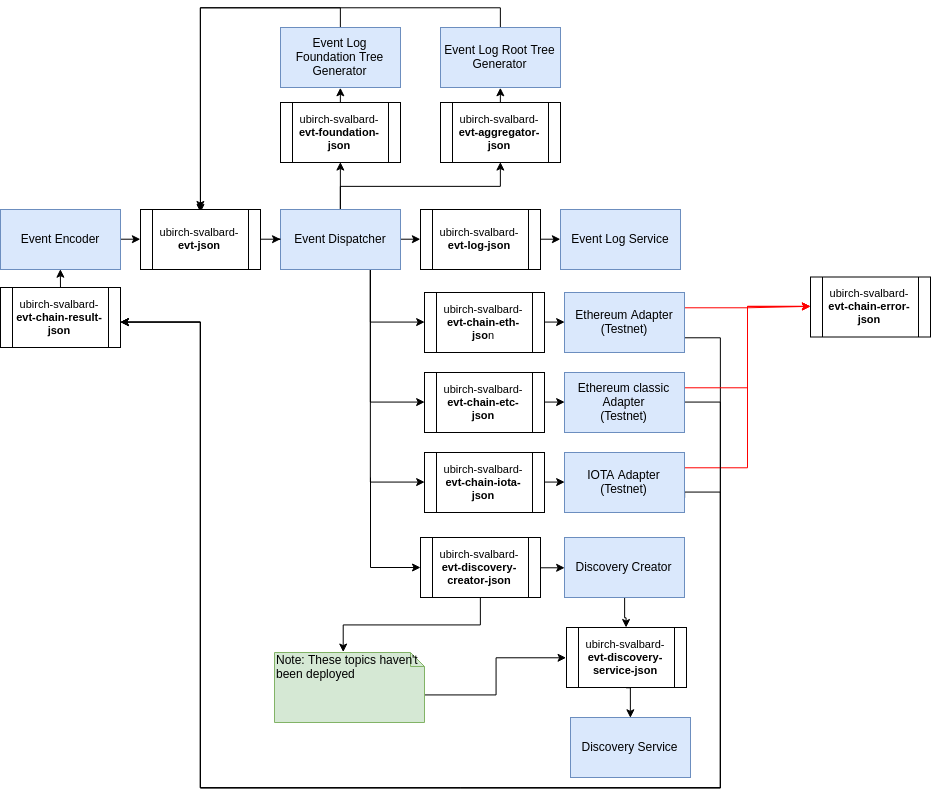

The diagram above was exported from draw.io. Its source (the exported page's mxGraphModel, read from the mxfile embedded in the PNG):
<mxGraphModel dx="2743" dy="1724" grid="1" gridSize="10" guides="1" tooltips="1" connect="1" arrows="1" fold="1" page="1" pageScale="1" pageWidth="1169" pageHeight="827" math="0" shadow="0">
  <root>
    <mxCell id="0" />
    <mxCell id="1" parent="0" />
    <mxCell id="2" style="edgeStyle=orthogonalEdgeStyle;rounded=0;orthogonalLoop=1;jettySize=auto;html=1;exitX=1;exitY=0.5;exitDx=0;exitDy=0;entryX=0;entryY=0.5;entryDx=0;entryDy=0;" edge="1" source="3" target="25" parent="1">
      <mxGeometry relative="1" as="geometry" />
    </mxCell>
    <mxCell id="3" value="Event Encoder" style="rounded=0;whiteSpace=wrap;html=1;fillColor=#dae8fc;strokeColor=#6c8ebf;" vertex="1" parent="1">
      <mxGeometry x="30" y="-388" width="120" height="60" as="geometry" />
    </mxCell>
    <mxCell id="4" style="edgeStyle=orthogonalEdgeStyle;rounded=0;orthogonalLoop=1;jettySize=auto;html=1;exitX=0.5;exitY=0;exitDx=0;exitDy=0;entryX=0.5;entryY=1;entryDx=0;entryDy=0;strokeColor=#000000;" edge="1" source="10" target="27" parent="1">
      <mxGeometry relative="1" as="geometry" />
    </mxCell>
    <mxCell id="5" style="edgeStyle=orthogonalEdgeStyle;rounded=0;orthogonalLoop=1;jettySize=auto;html=1;exitX=0.5;exitY=0;exitDx=0;exitDy=0;entryX=0.5;entryY=1;entryDx=0;entryDy=0;strokeColor=#000000;" edge="1" source="10" target="29" parent="1">
      <mxGeometry relative="1" as="geometry" />
    </mxCell>
    <mxCell id="6" style="edgeStyle=orthogonalEdgeStyle;rounded=0;orthogonalLoop=1;jettySize=auto;html=1;exitX=0.75;exitY=1;exitDx=0;exitDy=0;entryX=0;entryY=0.5;entryDx=0;entryDy=0;strokeColor=#000000;" edge="1" source="10" target="31" parent="1">
      <mxGeometry relative="1" as="geometry" />
    </mxCell>
    <mxCell id="7" style="edgeStyle=orthogonalEdgeStyle;rounded=0;orthogonalLoop=1;jettySize=auto;html=1;exitX=0.75;exitY=1;exitDx=0;exitDy=0;entryX=0;entryY=0.5;entryDx=0;entryDy=0;strokeColor=#000000;" edge="1" source="10" target="36" parent="1">
      <mxGeometry relative="1" as="geometry" />
    </mxCell>
    <mxCell id="8" style="edgeStyle=orthogonalEdgeStyle;rounded=0;orthogonalLoop=1;jettySize=auto;html=1;exitX=0.75;exitY=1;exitDx=0;exitDy=0;entryX=0;entryY=0.5;entryDx=0;entryDy=0;strokeColor=#000000;" edge="1" source="10" target="38" parent="1">
      <mxGeometry relative="1" as="geometry" />
    </mxCell>
    <mxCell id="9" style="edgeStyle=orthogonalEdgeStyle;rounded=0;orthogonalLoop=1;jettySize=auto;html=1;exitX=1;exitY=0.5;exitDx=0;exitDy=0;entryX=0;entryY=0.5;entryDx=0;entryDy=0;strokeColor=#000000;" edge="1" source="10" target="40" parent="1">
      <mxGeometry relative="1" as="geometry" />
    </mxCell>
    <mxCell id="10" value="Event Dispatcher" style="rounded=0;whiteSpace=wrap;html=1;fillColor=#dae8fc;strokeColor=#6c8ebf;" vertex="1" parent="1">
      <mxGeometry x="310" y="-388" width="120" height="60" as="geometry" />
    </mxCell>
    <mxCell id="11" value="Event Log Service" style="rounded=0;whiteSpace=wrap;html=1;fillColor=#dae8fc;strokeColor=#6c8ebf;" vertex="1" parent="1">
      <mxGeometry x="590" y="-388" width="120" height="60" as="geometry" />
    </mxCell>
    <mxCell id="12" style="edgeStyle=orthogonalEdgeStyle;rounded=0;orthogonalLoop=1;jettySize=auto;html=1;exitX=0.5;exitY=0;exitDx=0;exitDy=0;strokeColor=#000000;" edge="1" source="13" target="25" parent="1">
      <mxGeometry relative="1" as="geometry" />
    </mxCell>
    <mxCell id="13" value="Event Log Foundation Tree Generator" style="rounded=0;whiteSpace=wrap;html=1;fillColor=#dae8fc;strokeColor=#6c8ebf;" vertex="1" parent="1">
      <mxGeometry x="310" y="-570" width="120" height="60" as="geometry" />
    </mxCell>
    <mxCell id="14" style="edgeStyle=orthogonalEdgeStyle;rounded=0;orthogonalLoop=1;jettySize=auto;html=1;exitX=0.5;exitY=0;exitDx=0;exitDy=0;strokeColor=#000000;" edge="1" source="15" parent="1">
      <mxGeometry relative="1" as="geometry">
        <mxPoint x="230" y="-385" as="targetPoint" />
      </mxGeometry>
    </mxCell>
    <mxCell id="15" value="Event Log Root Tree Generator" style="rounded=0;whiteSpace=wrap;html=1;fillColor=#dae8fc;strokeColor=#6c8ebf;" vertex="1" parent="1">
      <mxGeometry x="470" y="-570" width="120" height="60" as="geometry" />
    </mxCell>
    <mxCell id="16" style="edgeStyle=orthogonalEdgeStyle;rounded=0;orthogonalLoop=1;jettySize=auto;html=1;exitX=1;exitY=0.75;exitDx=0;exitDy=0;entryX=1;entryY=0.5;entryDx=0;entryDy=0;strokeColor=#000000;" edge="1" source="18" parent="1">
      <mxGeometry relative="1" as="geometry">
        <Array as="points">
          <mxPoint x="750" y="-260" />
          <mxPoint x="750" y="190" />
          <mxPoint x="230" y="190" />
          <mxPoint x="230" y="-275" />
        </Array>
        <mxPoint x="149.85714285714312" y="-275.42857142857133" as="targetPoint" />
      </mxGeometry>
    </mxCell>
    <mxCell id="17" style="edgeStyle=orthogonalEdgeStyle;rounded=0;orthogonalLoop=1;jettySize=auto;html=1;exitX=1;exitY=0.25;exitDx=0;exitDy=0;entryX=0;entryY=0.5;entryDx=0;entryDy=0;strokeColor=#FF0000;" edge="1" source="18" target="42" parent="1">
      <mxGeometry relative="1" as="geometry" />
    </mxCell>
    <mxCell id="18" value="Ethereum Adapter&lt;br&gt;(Testnet)" style="rounded=0;whiteSpace=wrap;html=1;fillColor=#dae8fc;strokeColor=#6c8ebf;" vertex="1" parent="1">
      <mxGeometry x="594" y="-305" width="120" height="60" as="geometry" />
    </mxCell>
    <mxCell id="19" style="edgeStyle=orthogonalEdgeStyle;rounded=0;orthogonalLoop=1;jettySize=auto;html=1;exitX=1;exitY=0.75;exitDx=0;exitDy=0;entryX=1;entryY=0.5;entryDx=0;entryDy=0;strokeColor=#000000;" edge="1" source="21" parent="1">
      <mxGeometry relative="1" as="geometry">
        <Array as="points">
          <mxPoint x="714" y="-105" />
          <mxPoint x="750" y="-105" />
          <mxPoint x="750" y="190" />
          <mxPoint x="230" y="190" />
          <mxPoint x="230" y="-275" />
        </Array>
        <mxPoint x="149.85714285714312" y="-275.42857142857133" as="targetPoint" />
      </mxGeometry>
    </mxCell>
    <mxCell id="20" style="edgeStyle=orthogonalEdgeStyle;rounded=0;orthogonalLoop=1;jettySize=auto;html=1;exitX=1;exitY=0.25;exitDx=0;exitDy=0;strokeColor=#FF0000;entryX=0;entryY=0.5;entryDx=0;entryDy=0;" edge="1" source="21" target="42" parent="1">
      <mxGeometry relative="1" as="geometry">
        <mxPoint x="760" y="-300" as="targetPoint" />
      </mxGeometry>
    </mxCell>
    <mxCell id="21" value="IOTA Adapter&lt;br&gt;(Testnet)" style="rounded=0;whiteSpace=wrap;html=1;fillColor=#dae8fc;strokeColor=#6c8ebf;" vertex="1" parent="1">
      <mxGeometry x="594" y="-145" width="120" height="60" as="geometry" />
    </mxCell>
    <mxCell id="22" value="Discovery Service" style="rounded=0;whiteSpace=wrap;html=1;fillColor=#dae8fc;strokeColor=#6c8ebf;" vertex="1" parent="1">
      <mxGeometry x="600" y="120" width="120" height="60" as="geometry" />
    </mxCell>
    <mxCell id="23" style="edgeStyle=orthogonalEdgeStyle;rounded=0;orthogonalLoop=1;jettySize=auto;html=1;exitX=0.5;exitY=0;exitDx=0;exitDy=0;strokeColor=#000000;entryX=0.5;entryY=1;entryDx=0;entryDy=0;" edge="1" target="3" parent="1">
      <mxGeometry relative="1" as="geometry">
        <mxPoint x="90" y="-421" as="targetPoint" />
        <mxPoint x="90" y="-305" as="sourcePoint" />
      </mxGeometry>
    </mxCell>
    <mxCell id="24" style="edgeStyle=orthogonalEdgeStyle;rounded=0;orthogonalLoop=1;jettySize=auto;html=1;exitX=1;exitY=0.5;exitDx=0;exitDy=0;strokeColor=#000000;" edge="1" source="25" target="10" parent="1">
      <mxGeometry relative="1" as="geometry" />
    </mxCell>
    <mxCell id="25" value="&lt;span style=&quot;font-size: 11px ; font-family: &amp;#34;arial&amp;#34;&quot;&gt;ubirch-svalbard-&lt;b&gt;evt-json&lt;/b&gt;&lt;/span&gt;" style="shape=process;whiteSpace=wrap;html=1;backgroundOutline=1;fontSize=11;" vertex="1" parent="1">
      <mxGeometry x="170" y="-388" width="120" height="60" as="geometry" />
    </mxCell>
    <mxCell id="26" style="edgeStyle=orthogonalEdgeStyle;rounded=0;orthogonalLoop=1;jettySize=auto;html=1;exitX=0.5;exitY=0;exitDx=0;exitDy=0;entryX=0.5;entryY=1;entryDx=0;entryDy=0;strokeColor=#000000;" edge="1" source="27" target="13" parent="1">
      <mxGeometry relative="1" as="geometry" />
    </mxCell>
    <mxCell id="27" value="&lt;span style=&quot;font-size: 11px ; font-family: &amp;#34;arial&amp;#34;&quot;&gt;ubirch-svalbard-&lt;b&gt;evt-foundation-json&lt;/b&gt;&lt;/span&gt;&lt;span style=&quot;white-space: nowrap ; font-size: 11px&quot;&gt;&lt;br style=&quot;font-size: 11px&quot;&gt;&lt;/span&gt;" style="shape=process;whiteSpace=wrap;html=1;backgroundOutline=1;fontSize=11;" vertex="1" parent="1">
      <mxGeometry x="310" y="-495" width="120" height="60" as="geometry" />
    </mxCell>
    <mxCell id="28" style="edgeStyle=orthogonalEdgeStyle;rounded=0;orthogonalLoop=1;jettySize=auto;html=1;exitX=0.5;exitY=0;exitDx=0;exitDy=0;entryX=0.5;entryY=1;entryDx=0;entryDy=0;strokeColor=#000000;" edge="1" source="29" target="15" parent="1">
      <mxGeometry relative="1" as="geometry" />
    </mxCell>
    <mxCell id="29" value="&lt;span style=&quot;font-size: 11px ; font-family: &amp;#34;arial&amp;#34;&quot;&gt;ubirch-svalbard-&lt;b&gt;evt-aggregator-json&lt;/b&gt;&lt;/span&gt;&lt;span style=&quot;white-space: nowrap ; font-size: 11px&quot;&gt;&lt;br style=&quot;font-size: 11px&quot;&gt;&lt;/span&gt;" style="shape=process;whiteSpace=wrap;html=1;backgroundOutline=1;fontSize=11;" vertex="1" parent="1">
      <mxGeometry x="470" y="-495" width="120" height="60" as="geometry" />
    </mxCell>
    <mxCell id="30" style="edgeStyle=orthogonalEdgeStyle;rounded=0;orthogonalLoop=1;jettySize=auto;html=1;exitX=1;exitY=0.5;exitDx=0;exitDy=0;entryX=0;entryY=0.5;entryDx=0;entryDy=0;strokeColor=#000000;" edge="1" source="31" target="18" parent="1">
      <mxGeometry relative="1" as="geometry" />
    </mxCell>
    <mxCell id="31" value="&lt;span style=&quot;font-size: 11px ; font-family: &amp;#34;arial&amp;#34;&quot;&gt;ubirch-svalbard-&lt;b&gt;evt-chain-eth-jso&lt;/b&gt;n&lt;/span&gt;" style="shape=process;whiteSpace=wrap;html=1;backgroundOutline=1;fontSize=11;" vertex="1" parent="1">
      <mxGeometry x="454" y="-305" width="120" height="60" as="geometry" />
    </mxCell>
    <mxCell id="32" style="edgeStyle=orthogonalEdgeStyle;rounded=0;orthogonalLoop=1;jettySize=auto;html=1;exitX=1;exitY=0.5;exitDx=0;exitDy=0;entryX=1;entryY=0.5;entryDx=0;entryDy=0;strokeColor=#000000;" edge="1" source="34" parent="1">
      <mxGeometry relative="1" as="geometry">
        <Array as="points">
          <mxPoint x="750" y="-195" />
          <mxPoint x="750" y="190" />
          <mxPoint x="230" y="190" />
          <mxPoint x="230" y="-275" />
        </Array>
        <mxPoint x="149.85714285714312" y="-275.42857142857133" as="targetPoint" />
      </mxGeometry>
    </mxCell>
    <mxCell id="33" style="edgeStyle=orthogonalEdgeStyle;rounded=0;orthogonalLoop=1;jettySize=auto;html=1;exitX=1;exitY=0.25;exitDx=0;exitDy=0;entryX=0;entryY=0.5;entryDx=0;entryDy=0;strokeColor=#FF0000;" edge="1" source="34" target="42" parent="1">
      <mxGeometry relative="1" as="geometry">
        <Array as="points">
          <mxPoint x="777" y="-210" />
          <mxPoint x="777" y="-290" />
        </Array>
      </mxGeometry>
    </mxCell>
    <mxCell id="34" value="Ethereum classic Adapter&lt;br&gt;(Testnet)" style="rounded=0;whiteSpace=wrap;html=1;fillColor=#dae8fc;strokeColor=#6c8ebf;" vertex="1" parent="1">
      <mxGeometry x="594" y="-225" width="120" height="60" as="geometry" />
    </mxCell>
    <mxCell id="35" style="edgeStyle=orthogonalEdgeStyle;rounded=0;orthogonalLoop=1;jettySize=auto;html=1;exitX=1;exitY=0.5;exitDx=0;exitDy=0;entryX=0;entryY=0.5;entryDx=0;entryDy=0;strokeColor=#000000;" edge="1" source="36" target="34" parent="1">
      <mxGeometry relative="1" as="geometry" />
    </mxCell>
    <mxCell id="36" value="&lt;span style=&quot;font-size: 11px ; font-family: &amp;#34;arial&amp;#34;&quot;&gt;ubirch-svalbard-&lt;b&gt;evt-chain-etc-json&lt;/b&gt;&lt;/span&gt;" style="shape=process;whiteSpace=wrap;html=1;backgroundOutline=1;fontSize=11;" vertex="1" parent="1">
      <mxGeometry x="454" y="-225" width="120" height="60" as="geometry" />
    </mxCell>
    <mxCell id="37" style="edgeStyle=orthogonalEdgeStyle;rounded=0;orthogonalLoop=1;jettySize=auto;html=1;exitX=1;exitY=0.5;exitDx=0;exitDy=0;entryX=0;entryY=0.5;entryDx=0;entryDy=0;strokeColor=#000000;" edge="1" source="38" target="21" parent="1">
      <mxGeometry relative="1" as="geometry" />
    </mxCell>
    <mxCell id="38" value="&lt;span style=&quot;font-size: 11px ; font-family: &amp;#34;arial&amp;#34;&quot;&gt;ubirch-svalbard-&lt;b&gt;evt-chain-iota-json&lt;/b&gt;&lt;/span&gt;&lt;span style=&quot;white-space: nowrap ; font-size: 11px&quot;&gt;&lt;br style=&quot;font-size: 11px&quot;&gt;&lt;/span&gt;" style="shape=process;whiteSpace=wrap;html=1;backgroundOutline=1;fontSize=11;" vertex="1" parent="1">
      <mxGeometry x="454" y="-145" width="120" height="60" as="geometry" />
    </mxCell>
    <mxCell id="39" style="edgeStyle=orthogonalEdgeStyle;rounded=0;orthogonalLoop=1;jettySize=auto;html=1;exitX=1;exitY=0.5;exitDx=0;exitDy=0;entryX=0;entryY=0.5;entryDx=0;entryDy=0;strokeColor=#000000;" edge="1" source="40" target="11" parent="1">
      <mxGeometry relative="1" as="geometry" />
    </mxCell>
    <mxCell id="40" value="&lt;span style=&quot;font-size: 11px ; font-family: &amp;#34;arial&amp;#34;&quot;&gt;ubirch-svalbard-&lt;b&gt;evt-log-json&lt;/b&gt;&lt;/span&gt;&lt;span style=&quot;white-space: nowrap ; font-size: 11px&quot;&gt;&lt;br style=&quot;font-size: 11px&quot;&gt;&lt;/span&gt;" style="shape=process;whiteSpace=wrap;html=1;backgroundOutline=1;fontSize=11;" vertex="1" parent="1">
      <mxGeometry x="450" y="-388" width="120" height="60" as="geometry" />
    </mxCell>
    <mxCell id="41" value="&lt;span style=&quot;font-size: 11px ; font-family: &amp;#34;arial&amp;#34;&quot;&gt;ubirch-svalbard-&lt;b&gt;evt-chain-result-json&lt;/b&gt;&lt;/span&gt;&lt;span style=&quot;white-space: nowrap ; font-size: 11px&quot;&gt;&lt;br style=&quot;font-size: 11px&quot;&gt;&lt;/span&gt;" style="shape=process;whiteSpace=wrap;html=1;backgroundOutline=1;fontSize=11;" vertex="1" parent="1">
      <mxGeometry x="30" y="-310" width="120" height="60" as="geometry" />
    </mxCell>
    <mxCell id="42" value="&lt;span style=&quot;font-size: 11px ; font-family: &amp;#34;arial&amp;#34;&quot;&gt;ubirch-svalbard-&lt;b&gt;evt-chain-error-json&lt;/b&gt;&lt;/span&gt;" style="shape=process;whiteSpace=wrap;html=1;backgroundOutline=1;fontSize=11;" vertex="1" parent="1">
      <mxGeometry x="840" y="-320.5" width="120" height="60" as="geometry" />
    </mxCell>
    <mxCell id="43" style="edgeStyle=orthogonalEdgeStyle;rounded=0;orthogonalLoop=1;jettySize=auto;html=1;exitX=1;exitY=0.5;exitDx=0;exitDy=0;entryX=0;entryY=0.5;entryDx=0;entryDy=0;" edge="1" source="45" target="49" parent="1">
      <mxGeometry relative="1" as="geometry" />
    </mxCell>
    <mxCell id="44" style="edgeStyle=orthogonalEdgeStyle;rounded=0;orthogonalLoop=1;jettySize=auto;html=1;exitX=0.5;exitY=1;exitDx=0;exitDy=0;entryX=0;entryY=0;entryDx=68;entryDy=0;entryPerimeter=0;" edge="1" source="45" target="53" parent="1">
      <mxGeometry relative="1" as="geometry" />
    </mxCell>
    <mxCell id="45" value="&lt;span style=&quot;font-size: 11px ; font-family: &amp;#34;arial&amp;#34;&quot;&gt;ubirch-svalbard-&lt;b&gt;evt-discovery-creator-json&lt;/b&gt;&lt;/span&gt;&lt;span style=&quot;white-space: nowrap ; font-size: 11px&quot;&gt;&lt;br style=&quot;font-size: 11px&quot;&gt;&lt;/span&gt;" style="shape=process;whiteSpace=wrap;html=1;backgroundOutline=1;fontSize=11;" vertex="1" parent="1">
      <mxGeometry x="450" y="-60" width="120" height="60" as="geometry" />
    </mxCell>
    <mxCell id="46" value="" style="endArrow=classic;html=1;entryX=0;entryY=0.5;entryDx=0;entryDy=0;" edge="1" target="45" parent="1">
      <mxGeometry width="50" height="50" relative="1" as="geometry">
        <mxPoint x="400" y="-30" as="sourcePoint" />
        <mxPoint x="400" y="10" as="targetPoint" />
      </mxGeometry>
    </mxCell>
    <mxCell id="47" value="" style="endArrow=none;html=1;" edge="1" parent="1">
      <mxGeometry width="50" height="50" relative="1" as="geometry">
        <mxPoint x="400" y="-30" as="sourcePoint" />
        <mxPoint x="400" y="-120" as="targetPoint" />
      </mxGeometry>
    </mxCell>
    <mxCell id="48" style="edgeStyle=orthogonalEdgeStyle;rounded=0;orthogonalLoop=1;jettySize=auto;html=1;exitX=0.5;exitY=1;exitDx=0;exitDy=0;" edge="1" source="49" target="51" parent="1">
      <mxGeometry relative="1" as="geometry" />
    </mxCell>
    <mxCell id="49" value="Discovery Creator" style="rounded=0;whiteSpace=wrap;html=1;fillColor=#dae8fc;strokeColor=#6c8ebf;" vertex="1" parent="1">
      <mxGeometry x="594" y="-60" width="120" height="60" as="geometry" />
    </mxCell>
    <mxCell id="50" style="edgeStyle=orthogonalEdgeStyle;rounded=0;orthogonalLoop=1;jettySize=auto;html=1;exitX=0.5;exitY=1;exitDx=0;exitDy=0;entryX=0.5;entryY=0;entryDx=0;entryDy=0;" edge="1" source="51" target="22" parent="1">
      <mxGeometry relative="1" as="geometry" />
    </mxCell>
    <mxCell id="51" value="&lt;span style=&quot;font-family: &amp;#34;arial&amp;#34;&quot;&gt;ubirch-svalbard-&lt;/span&gt;&lt;b style=&quot;font-family: &amp;#34;arial&amp;#34;&quot;&gt;evt-discovery-service-json&lt;/b&gt;&lt;span style=&quot;white-space: nowrap ; font-size: 11px&quot;&gt;&lt;br style=&quot;font-size: 11px&quot;&gt;&lt;/span&gt;" style="shape=process;whiteSpace=wrap;html=1;backgroundOutline=1;fontSize=11;" vertex="1" parent="1">
      <mxGeometry x="596" y="30" width="120" height="60" as="geometry" />
    </mxCell>
    <mxCell id="52" style="edgeStyle=orthogonalEdgeStyle;rounded=0;orthogonalLoop=1;jettySize=auto;html=1;exitX=0;exitY=0;exitDx=150;exitDy=42;exitPerimeter=0;entryX=0;entryY=0.5;entryDx=0;entryDy=0;" edge="1" source="53" target="51" parent="1">
      <mxGeometry relative="1" as="geometry" />
    </mxCell>
    <mxCell id="53" value="Note: These topics haven't&amp;nbsp;&lt;br&gt;been deployed" style="shape=note;whiteSpace=wrap;html=1;size=14;verticalAlign=top;align=left;spacingTop=-6;fillColor=#d5e8d4;strokeColor=#82b366;" vertex="1" parent="1">
      <mxGeometry x="304" y="55" width="150" height="70" as="geometry" />
    </mxCell>
  </root>
</mxGraphModel>